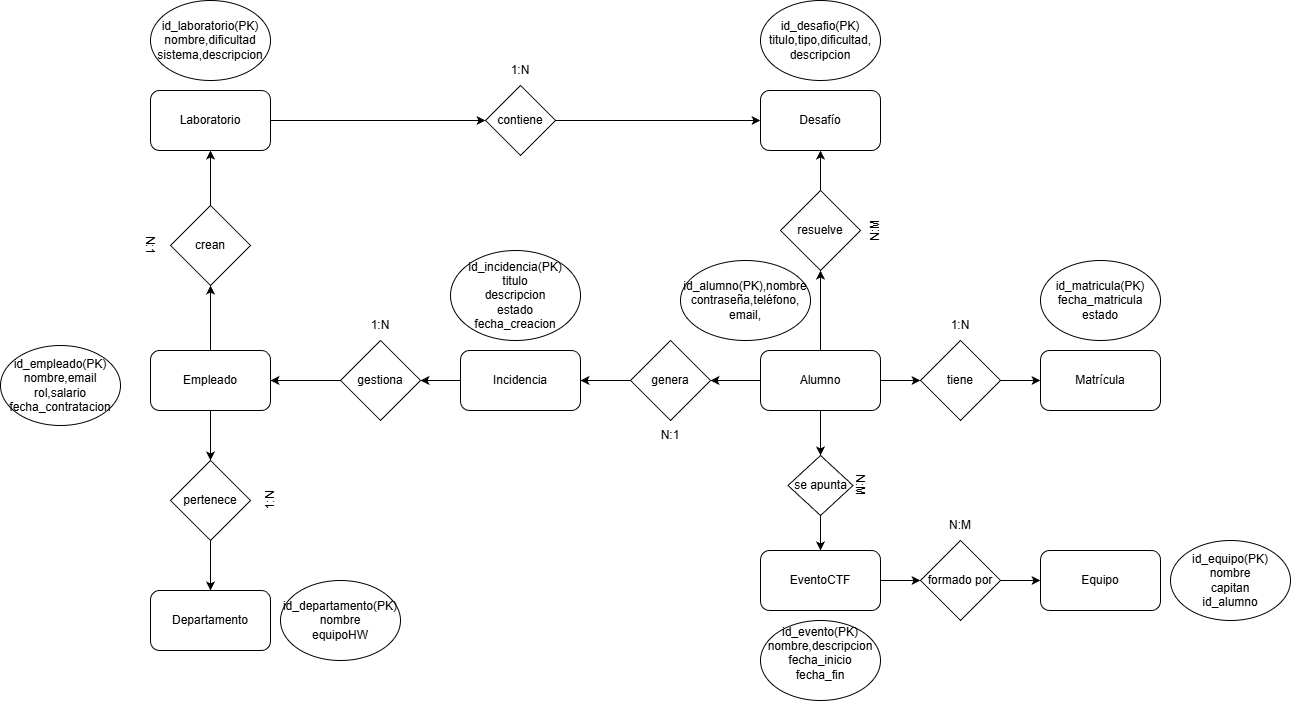

The diagram above was exported from draw.io. Its source (the exported page's mxGraphModel, read from the mxfile embedded in the PNG):
<mxGraphModel dx="2252" dy="828" grid="1" gridSize="10" guides="1" tooltips="1" connect="1" arrows="1" fold="1" page="1" pageScale="1" pageWidth="827" pageHeight="1169" math="0" shadow="0">
  <root>
    <mxCell id="0" />
    <mxCell id="1" parent="0" />
    <mxCell id="O8Jii1eLfy2zsefC9FRZ-70" edge="1" parent="1" source="O8Jii1eLfy2zsefC9FRZ-22" style="edgeStyle=orthogonalEdgeStyle;rounded=0;orthogonalLoop=1;jettySize=auto;html=1;exitX=0.5;exitY=0;exitDx=0;exitDy=0;entryX=0.5;entryY=1;entryDx=0;entryDy=0;" target="O8Jii1eLfy2zsefC9FRZ-66">
      <mxGeometry relative="1" as="geometry" />
    </mxCell>
    <mxCell id="O8Jii1eLfy2zsefC9FRZ-72" edge="1" parent="1" source="O8Jii1eLfy2zsefC9FRZ-22" style="edgeStyle=orthogonalEdgeStyle;rounded=0;orthogonalLoop=1;jettySize=auto;html=1;exitX=0.5;exitY=1;exitDx=0;exitDy=0;entryX=0.5;entryY=0;entryDx=0;entryDy=0;" target="O8Jii1eLfy2zsefC9FRZ-67">
      <mxGeometry relative="1" as="geometry" />
    </mxCell>
    <mxCell id="O8Jii1eLfy2zsefC9FRZ-22" parent="1" style="rounded=1;whiteSpace=wrap;html=1;" value="Empleado" vertex="1">
      <mxGeometry height="60" width="120" x="-470" y="650" as="geometry" />
    </mxCell>
    <mxCell id="O8Jii1eLfy2zsefC9FRZ-23" parent="1" style="ellipse;whiteSpace=wrap;html=1;" value="id_empleado(PK)&lt;div&gt;nombre,email&lt;br&gt;rol,salario&lt;br&gt;fecha_contratacion&lt;/div&gt;" vertex="1">
      <mxGeometry height="80" width="120" x="-620" y="645" as="geometry" />
    </mxCell>
    <mxCell id="O8Jii1eLfy2zsefC9FRZ-26" parent="1" style="rounded=1;whiteSpace=wrap;html=1;" value="Equipo" vertex="1">
      <mxGeometry height="60" width="120" x="420" y="850" as="geometry" />
    </mxCell>
    <mxCell id="O8Jii1eLfy2zsefC9FRZ-27" parent="1" style="ellipse;whiteSpace=wrap;html=1;" value="id_equipo(PK)&lt;div&gt;nombre&lt;/div&gt;&lt;div&gt;capitan&lt;/div&gt;&lt;div&gt;id_alumno&lt;/div&gt;" vertex="1">
      <mxGeometry height="80" width="120" x="550" y="840" as="geometry" />
    </mxCell>
    <mxCell id="O8Jii1eLfy2zsefC9FRZ-60" edge="1" parent="1" source="O8Jii1eLfy2zsefC9FRZ-28" style="edgeStyle=orthogonalEdgeStyle;rounded=0;orthogonalLoop=1;jettySize=auto;html=1;exitX=1;exitY=0.5;exitDx=0;exitDy=0;entryX=0;entryY=0.5;entryDx=0;entryDy=0;" target="O8Jii1eLfy2zsefC9FRZ-59">
      <mxGeometry relative="1" as="geometry" />
    </mxCell>
    <mxCell id="O8Jii1eLfy2zsefC9FRZ-28" parent="1" style="rounded=1;whiteSpace=wrap;html=1;" value="EventoCTF" vertex="1">
      <mxGeometry height="60" width="120" x="140" y="850" as="geometry" />
    </mxCell>
    <mxCell id="O8Jii1eLfy2zsefC9FRZ-29" parent="1" style="ellipse;whiteSpace=wrap;html=1;" value="id_evento(PK)&lt;div&gt;nombre,&lt;span style=&quot;background-color: transparent; color: light-dark(rgb(0, 0, 0), rgb(255, 255, 255));&quot;&gt;descripcion&lt;/span&gt;&lt;/div&gt;&lt;div&gt;fecha_inicio&lt;/div&gt;&lt;div&gt;fecha_fin&lt;/div&gt;&lt;div&gt;&lt;div&gt;&lt;br&gt;&lt;/div&gt;&lt;/div&gt;" vertex="1">
      <mxGeometry height="80" width="120" x="140" y="920" as="geometry" />
    </mxCell>
    <mxCell id="O8Jii1eLfy2zsefC9FRZ-30" parent="1" style="rounded=1;whiteSpace=wrap;html=1;" value="Desafío" vertex="1">
      <mxGeometry height="60" width="120" x="140" y="390" as="geometry" />
    </mxCell>
    <mxCell id="O8Jii1eLfy2zsefC9FRZ-31" parent="1" style="ellipse;whiteSpace=wrap;html=1;" value="id_desafio(PK)&lt;div&gt;titulo,tipo,dificultad,&lt;/div&gt;&lt;div&gt;descripcion&lt;/div&gt;" vertex="1">
      <mxGeometry height="80" width="120" x="140" y="300" as="geometry" />
    </mxCell>
    <mxCell id="O8Jii1eLfy2zsefC9FRZ-43" edge="1" parent="1" source="O8Jii1eLfy2zsefC9FRZ-32" style="edgeStyle=orthogonalEdgeStyle;rounded=0;orthogonalLoop=1;jettySize=auto;html=1;exitX=1;exitY=0.5;exitDx=0;exitDy=0;entryX=0;entryY=0.5;entryDx=0;entryDy=0;" target="O8Jii1eLfy2zsefC9FRZ-42">
      <mxGeometry relative="1" as="geometry" />
    </mxCell>
    <mxCell id="O8Jii1eLfy2zsefC9FRZ-49" edge="1" parent="1" source="O8Jii1eLfy2zsefC9FRZ-32" style="edgeStyle=orthogonalEdgeStyle;rounded=0;orthogonalLoop=1;jettySize=auto;html=1;exitX=0.5;exitY=0;exitDx=0;exitDy=0;entryX=0.5;entryY=1;entryDx=0;entryDy=0;" target="O8Jii1eLfy2zsefC9FRZ-48">
      <mxGeometry relative="1" as="geometry" />
    </mxCell>
    <mxCell id="O8Jii1eLfy2zsefC9FRZ-57" edge="1" parent="1" source="O8Jii1eLfy2zsefC9FRZ-32" style="edgeStyle=orthogonalEdgeStyle;rounded=0;orthogonalLoop=1;jettySize=auto;html=1;exitX=0.5;exitY=1;exitDx=0;exitDy=0;entryX=0.5;entryY=0;entryDx=0;entryDy=0;" target="O8Jii1eLfy2zsefC9FRZ-46">
      <mxGeometry relative="1" as="geometry" />
    </mxCell>
    <mxCell id="O8Jii1eLfy2zsefC9FRZ-80" edge="1" parent="1" source="O8Jii1eLfy2zsefC9FRZ-32" style="edgeStyle=orthogonalEdgeStyle;rounded=0;orthogonalLoop=1;jettySize=auto;html=1;exitX=0;exitY=0.5;exitDx=0;exitDy=0;entryX=1;entryY=0.5;entryDx=0;entryDy=0;" target="O8Jii1eLfy2zsefC9FRZ-65">
      <mxGeometry relative="1" as="geometry" />
    </mxCell>
    <mxCell id="O8Jii1eLfy2zsefC9FRZ-32" parent="1" style="rounded=1;whiteSpace=wrap;html=1;" value="Alumno" vertex="1">
      <mxGeometry height="60" width="120" x="140" y="650" as="geometry" />
    </mxCell>
    <mxCell id="O8Jii1eLfy2zsefC9FRZ-33" parent="1" style="ellipse;whiteSpace=wrap;html=1;" value="id_alumno(PK),nombre&lt;br&gt;contraseña,teléfono,&lt;br&gt;email," vertex="1">
      <mxGeometry height="80" width="130" x="60" y="560" as="geometry" />
    </mxCell>
    <mxCell id="O8Jii1eLfy2zsefC9FRZ-34" parent="1" style="rounded=1;whiteSpace=wrap;html=1;" value="Departamento" vertex="1">
      <mxGeometry height="60" width="120" x="-470" y="890" as="geometry" />
    </mxCell>
    <mxCell id="O8Jii1eLfy2zsefC9FRZ-35" parent="1" style="ellipse;whiteSpace=wrap;html=1;" value="id_departamento(PK)&lt;div&gt;nombre&lt;/div&gt;&lt;div&gt;equipoHW&lt;/div&gt;" vertex="1">
      <mxGeometry height="80" width="120" x="-340" y="880" as="geometry" />
    </mxCell>
    <mxCell id="O8Jii1eLfy2zsefC9FRZ-77" edge="1" parent="1" source="O8Jii1eLfy2zsefC9FRZ-36" style="edgeStyle=orthogonalEdgeStyle;rounded=0;orthogonalLoop=1;jettySize=auto;html=1;exitX=0;exitY=0.5;exitDx=0;exitDy=0;entryX=1;entryY=0.5;entryDx=0;entryDy=0;" target="O8Jii1eLfy2zsefC9FRZ-64">
      <mxGeometry relative="1" as="geometry" />
    </mxCell>
    <mxCell id="O8Jii1eLfy2zsefC9FRZ-36" parent="1" style="rounded=1;whiteSpace=wrap;html=1;" value="Incidencia" vertex="1">
      <mxGeometry height="60" width="120" x="-160" y="650" as="geometry" />
    </mxCell>
    <mxCell id="O8Jii1eLfy2zsefC9FRZ-37" parent="1" style="ellipse;whiteSpace=wrap;html=1;" value="id_incidencia(PK)&lt;div&gt;titulo&lt;/div&gt;&lt;div&gt;descripcion&lt;/div&gt;&lt;div&gt;estado&lt;/div&gt;&lt;div&gt;fecha_creacion&lt;/div&gt;" vertex="1">
      <mxGeometry height="90" width="130" x="-170" y="550" as="geometry" />
    </mxCell>
    <mxCell id="O8Jii1eLfy2zsefC9FRZ-55" edge="1" parent="1" source="O8Jii1eLfy2zsefC9FRZ-38" style="edgeStyle=orthogonalEdgeStyle;rounded=0;orthogonalLoop=1;jettySize=auto;html=1;exitX=1;exitY=0.5;exitDx=0;exitDy=0;entryX=0;entryY=0.5;entryDx=0;entryDy=0;" target="O8Jii1eLfy2zsefC9FRZ-52">
      <mxGeometry relative="1" as="geometry" />
    </mxCell>
    <mxCell id="O8Jii1eLfy2zsefC9FRZ-38" parent="1" style="rounded=1;whiteSpace=wrap;html=1;" value="Laboratorio" vertex="1">
      <mxGeometry height="60" width="120" x="-470" y="390" as="geometry" />
    </mxCell>
    <mxCell id="O8Jii1eLfy2zsefC9FRZ-40" parent="1" style="rounded=1;whiteSpace=wrap;html=1;" value="Matrícula" vertex="1">
      <mxGeometry height="60" width="120" x="420" y="650" as="geometry" />
    </mxCell>
    <mxCell id="O8Jii1eLfy2zsefC9FRZ-41" parent="1" style="ellipse;whiteSpace=wrap;html=1;" value="id_matricula(PK)&lt;br&gt;fecha_matricula&lt;br&gt;estado" vertex="1">
      <mxGeometry height="80" width="120" x="420" y="560" as="geometry" />
    </mxCell>
    <mxCell id="O8Jii1eLfy2zsefC9FRZ-44" edge="1" parent="1" source="O8Jii1eLfy2zsefC9FRZ-42" style="edgeStyle=orthogonalEdgeStyle;rounded=0;orthogonalLoop=1;jettySize=auto;html=1;exitX=1;exitY=0.5;exitDx=0;exitDy=0;entryX=0;entryY=0.5;entryDx=0;entryDy=0;" target="O8Jii1eLfy2zsefC9FRZ-40">
      <mxGeometry relative="1" as="geometry" />
    </mxCell>
    <mxCell id="O8Jii1eLfy2zsefC9FRZ-42" parent="1" style="rhombus;whiteSpace=wrap;html=1;" value="tiene" vertex="1">
      <mxGeometry height="80" width="80" x="300" y="640" as="geometry" />
    </mxCell>
    <mxCell id="O8Jii1eLfy2zsefC9FRZ-45" parent="1" style="text;html=1;whiteSpace=wrap;strokeColor=none;fillColor=none;align=center;verticalAlign=middle;rounded=0;" value="1:N" vertex="1">
      <mxGeometry height="30" width="60" x="310" y="610" as="geometry" />
    </mxCell>
    <mxCell id="O8Jii1eLfy2zsefC9FRZ-58" edge="1" parent="1" source="O8Jii1eLfy2zsefC9FRZ-46" style="edgeStyle=orthogonalEdgeStyle;rounded=0;orthogonalLoop=1;jettySize=auto;html=1;exitX=0.5;exitY=1;exitDx=0;exitDy=0;entryX=0.5;entryY=0;entryDx=0;entryDy=0;" target="O8Jii1eLfy2zsefC9FRZ-28">
      <mxGeometry relative="1" as="geometry" />
    </mxCell>
    <mxCell id="O8Jii1eLfy2zsefC9FRZ-46" parent="1" style="rhombus;whiteSpace=wrap;html=1;" value="se apunta" vertex="1">
      <mxGeometry height="60" width="65" x="167.5" y="755" as="geometry" />
    </mxCell>
    <mxCell id="O8Jii1eLfy2zsefC9FRZ-47" parent="1" style="ellipse;whiteSpace=wrap;html=1;" value="id_laboratorio(PK)&lt;div&gt;nombre,dificultad&lt;/div&gt;&lt;div&gt;sistema,descripcion&lt;/div&gt;" vertex="1">
      <mxGeometry height="80" width="120" x="-470" y="300" as="geometry" />
    </mxCell>
    <mxCell id="O8Jii1eLfy2zsefC9FRZ-50" edge="1" parent="1" source="O8Jii1eLfy2zsefC9FRZ-48" style="edgeStyle=orthogonalEdgeStyle;rounded=0;orthogonalLoop=1;jettySize=auto;html=1;exitX=0.5;exitY=0;exitDx=0;exitDy=0;entryX=0.5;entryY=1;entryDx=0;entryDy=0;" target="O8Jii1eLfy2zsefC9FRZ-30">
      <mxGeometry relative="1" as="geometry" />
    </mxCell>
    <mxCell id="O8Jii1eLfy2zsefC9FRZ-48" parent="1" style="rhombus;whiteSpace=wrap;html=1;" value="resuelve" vertex="1">
      <mxGeometry height="80" width="80" x="160" y="490" as="geometry" />
    </mxCell>
    <mxCell id="O8Jii1eLfy2zsefC9FRZ-51" parent="1" style="text;html=1;whiteSpace=wrap;strokeColor=none;fillColor=none;align=center;verticalAlign=middle;rounded=0;rotation=270;" value="N:M" vertex="1">
      <mxGeometry height="30" width="50" x="230" y="515" as="geometry" />
    </mxCell>
    <mxCell id="O8Jii1eLfy2zsefC9FRZ-56" edge="1" parent="1" source="O8Jii1eLfy2zsefC9FRZ-52" style="edgeStyle=orthogonalEdgeStyle;rounded=0;orthogonalLoop=1;jettySize=auto;html=1;exitX=1;exitY=0.5;exitDx=0;exitDy=0;entryX=0;entryY=0.5;entryDx=0;entryDy=0;" target="O8Jii1eLfy2zsefC9FRZ-30">
      <mxGeometry relative="1" as="geometry" />
    </mxCell>
    <mxCell id="O8Jii1eLfy2zsefC9FRZ-52" parent="1" style="rhombus;whiteSpace=wrap;html=1;" value="contiene" vertex="1">
      <mxGeometry height="70" width="70" x="-135" y="385" as="geometry" />
    </mxCell>
    <mxCell id="O8Jii1eLfy2zsefC9FRZ-53" parent="1" style="text;html=1;whiteSpace=wrap;strokeColor=none;fillColor=none;align=center;verticalAlign=middle;rounded=0;rotation=90;" value="N:M" vertex="1">
      <mxGeometry height="30" width="60" x="210" y="770" as="geometry" />
    </mxCell>
    <mxCell id="O8Jii1eLfy2zsefC9FRZ-54" parent="1" style="text;html=1;whiteSpace=wrap;strokeColor=none;fillColor=none;align=center;verticalAlign=middle;rounded=0;" value="1:N" vertex="1">
      <mxGeometry height="30" width="60" x="-130" y="355" as="geometry" />
    </mxCell>
    <mxCell id="O8Jii1eLfy2zsefC9FRZ-61" edge="1" parent="1" source="O8Jii1eLfy2zsefC9FRZ-59" style="edgeStyle=orthogonalEdgeStyle;rounded=0;orthogonalLoop=1;jettySize=auto;html=1;exitX=1;exitY=0.5;exitDx=0;exitDy=0;" target="O8Jii1eLfy2zsefC9FRZ-26">
      <mxGeometry relative="1" as="geometry" />
    </mxCell>
    <mxCell id="O8Jii1eLfy2zsefC9FRZ-59" parent="1" style="rhombus;whiteSpace=wrap;html=1;" value="formado por" vertex="1">
      <mxGeometry height="80" width="80" x="300" y="840" as="geometry" />
    </mxCell>
    <mxCell id="O8Jii1eLfy2zsefC9FRZ-62" parent="1" style="text;html=1;whiteSpace=wrap;strokeColor=none;fillColor=none;align=center;verticalAlign=middle;rounded=0;" value="N:M" vertex="1">
      <mxGeometry height="30" width="60" x="310" y="810" as="geometry" />
    </mxCell>
    <mxCell id="O8Jii1eLfy2zsefC9FRZ-78" edge="1" parent="1" source="O8Jii1eLfy2zsefC9FRZ-64" style="edgeStyle=orthogonalEdgeStyle;rounded=0;orthogonalLoop=1;jettySize=auto;html=1;exitX=0;exitY=0.5;exitDx=0;exitDy=0;entryX=1;entryY=0.5;entryDx=0;entryDy=0;" target="O8Jii1eLfy2zsefC9FRZ-22">
      <mxGeometry relative="1" as="geometry" />
    </mxCell>
    <mxCell id="O8Jii1eLfy2zsefC9FRZ-64" parent="1" style="rhombus;whiteSpace=wrap;html=1;" value="gestiona" vertex="1">
      <mxGeometry height="80" width="80" x="-280" y="640" as="geometry" />
    </mxCell>
    <mxCell id="O8Jii1eLfy2zsefC9FRZ-79" edge="1" parent="1" source="O8Jii1eLfy2zsefC9FRZ-65" style="edgeStyle=orthogonalEdgeStyle;rounded=0;orthogonalLoop=1;jettySize=auto;html=1;exitX=0;exitY=0.5;exitDx=0;exitDy=0;entryX=1;entryY=0.5;entryDx=0;entryDy=0;" target="O8Jii1eLfy2zsefC9FRZ-36">
      <mxGeometry relative="1" as="geometry" />
    </mxCell>
    <mxCell id="O8Jii1eLfy2zsefC9FRZ-65" parent="1" style="rhombus;whiteSpace=wrap;html=1;" value="genera" vertex="1">
      <mxGeometry height="80" width="80" x="10" y="640" as="geometry" />
    </mxCell>
    <mxCell id="O8Jii1eLfy2zsefC9FRZ-71" edge="1" parent="1" source="O8Jii1eLfy2zsefC9FRZ-66" style="edgeStyle=orthogonalEdgeStyle;rounded=0;orthogonalLoop=1;jettySize=auto;html=1;exitX=0.5;exitY=0;exitDx=0;exitDy=0;entryX=0.5;entryY=1;entryDx=0;entryDy=0;" target="O8Jii1eLfy2zsefC9FRZ-38">
      <mxGeometry relative="1" as="geometry" />
    </mxCell>
    <mxCell id="O8Jii1eLfy2zsefC9FRZ-66" parent="1" style="rhombus;whiteSpace=wrap;html=1;" value="crean" vertex="1">
      <mxGeometry height="80" width="80" x="-450" y="505" as="geometry" />
    </mxCell>
    <mxCell id="O8Jii1eLfy2zsefC9FRZ-73" edge="1" parent="1" source="O8Jii1eLfy2zsefC9FRZ-67" style="edgeStyle=orthogonalEdgeStyle;rounded=0;orthogonalLoop=1;jettySize=auto;html=1;exitX=0.5;exitY=1;exitDx=0;exitDy=0;entryX=0.5;entryY=0;entryDx=0;entryDy=0;" target="O8Jii1eLfy2zsefC9FRZ-34">
      <mxGeometry relative="1" as="geometry" />
    </mxCell>
    <mxCell id="O8Jii1eLfy2zsefC9FRZ-67" parent="1" style="rhombus;whiteSpace=wrap;html=1;" value="pertenece" vertex="1">
      <mxGeometry height="80" width="80" x="-450" y="760" as="geometry" />
    </mxCell>
    <mxCell id="O8Jii1eLfy2zsefC9FRZ-68" parent="1" style="text;html=1;whiteSpace=wrap;strokeColor=none;fillColor=none;align=center;verticalAlign=middle;rounded=0;" value="N:1" vertex="1">
      <mxGeometry height="30" width="60" x="20" y="720" as="geometry" />
    </mxCell>
    <mxCell id="O8Jii1eLfy2zsefC9FRZ-69" parent="1" style="text;html=1;whiteSpace=wrap;strokeColor=none;fillColor=none;align=center;verticalAlign=middle;rounded=0;" value="1:N" vertex="1">
      <mxGeometry height="30" width="60" x="-270" y="610" as="geometry" />
    </mxCell>
    <mxCell id="O8Jii1eLfy2zsefC9FRZ-74" parent="1" style="text;html=1;whiteSpace=wrap;strokeColor=none;fillColor=none;align=center;verticalAlign=middle;rounded=0;rotation=90;" value="N:1" vertex="1">
      <mxGeometry height="30" width="60" x="-500" y="530" as="geometry" />
    </mxCell>
    <mxCell id="O8Jii1eLfy2zsefC9FRZ-76" parent="1" style="text;html=1;whiteSpace=wrap;strokeColor=none;fillColor=none;align=center;verticalAlign=middle;rounded=0;rotation=270;" value="1:N" vertex="1">
      <mxGeometry height="30" width="60" x="-380" y="785" as="geometry" />
    </mxCell>
  </root>
</mxGraphModel>